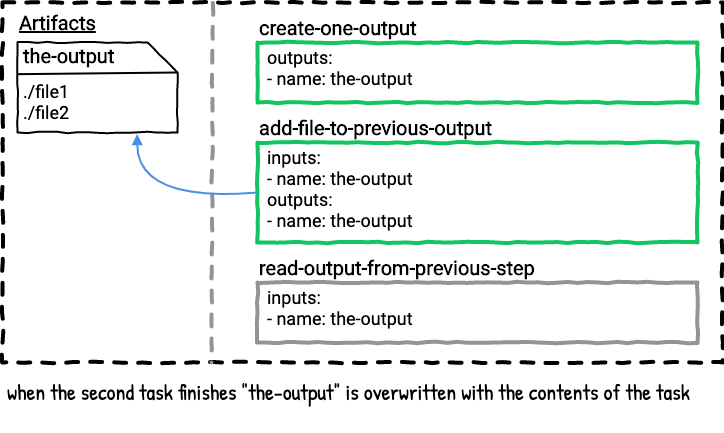

The diagram above was exported from draw.io. Its source (the exported page's mxGraphModel, read from the mxfile embedded in the PNG):
<mxGraphModel dx="737" dy="669" grid="1" gridSize="10" guides="1" tooltips="1" connect="1" arrows="0" fold="1" page="1" pageScale="1" pageWidth="850" pageHeight="1100" math="0" shadow="0" extFonts="Roboto^https://fonts.googleapis.com/css?family=Roboto|Patrick Hand^https://fonts.googleapis.com/css?family=Patrick+Hand">
  <root>
    <mxCell id="ZGhyVr-pw1sgvW8ti-57-0" />
    <mxCell id="ZGhyVr-pw1sgvW8ti-57-1" value="Untitled Layer" parent="ZGhyVr-pw1sgvW8ti-57-0" />
    <mxCell id="ZGhyVr-pw1sgvW8ti-57-2" value="" style="whiteSpace=wrap;html=1;dashed=1;strokeWidth=4;comic=1;fillColor=none;spacing=2;" vertex="1" parent="ZGhyVr-pw1sgvW8ti-57-1">
      <mxGeometry x="65" y="320" width="720" height="360" as="geometry" />
    </mxCell>
    <mxCell id="ZGhyVr-pw1sgvW8ti-57-3" value="when the second task finishes &quot;the-output&quot; is overwritten with the contents of the task" style="text;html=1;strokeColor=none;fillColor=none;align=left;verticalAlign=top;whiteSpace=wrap;rounded=0;comic=1;fontFamily=Patrick Hand;FType=g;fontSize=22;" vertex="1" parent="ZGhyVr-pw1sgvW8ti-57-1">
      <mxGeometry x="68" y="690" width="715" height="60" as="geometry" />
    </mxCell>
    <mxCell id="ZGhyVr-pw1sgvW8ti-57-4" value="" style="group;comic=0;" vertex="1" connectable="0" parent="ZGhyVr-pw1sgvW8ti-57-1">
      <mxGeometry x="320" y="360" width="440" height="100" as="geometry" />
    </mxCell>
    <mxCell id="ZGhyVr-pw1sgvW8ti-57-5" value="&lt;b&gt;create-one-output&lt;br&gt;&lt;/b&gt;" style="rounded=0;whiteSpace=wrap;html=1;comic=1;strokeWidth=4;fillColor=none;fontFamily=Roboto;fontSize=20;align=left;labelPosition=center;verticalLabelPosition=top;verticalAlign=bottom;strokeColor=#12c560;fontColor=#000000;" vertex="1" parent="ZGhyVr-pw1sgvW8ti-57-4">
      <mxGeometry width="440" height="60" as="geometry" />
    </mxCell>
    <mxCell id="ZGhyVr-pw1sgvW8ti-57-6" value="outputs:&lt;br&gt;- name: the-output" style="text;strokeColor=none;fillColor=none;align=left;verticalAlign=top;rounded=0;comic=1;fontFamily=Roboto;fontSize=18;spacing=0;labelPosition=center;verticalLabelPosition=middle;html=1;" vertex="1" parent="ZGhyVr-pw1sgvW8ti-57-4">
      <mxGeometry x="10" width="190" height="50" as="geometry" />
    </mxCell>
    <mxCell id="ZGhyVr-pw1sgvW8ti-57-7" value="" style="group" vertex="1" connectable="0" parent="ZGhyVr-pw1sgvW8ti-57-1">
      <mxGeometry x="320" y="460" width="440" height="100" as="geometry" />
    </mxCell>
    <mxCell id="ZGhyVr-pw1sgvW8ti-57-8" value="&lt;b&gt;add-file-to-previous-output&lt;br&gt;&lt;/b&gt;" style="rounded=0;whiteSpace=wrap;html=1;comic=1;strokeWidth=4;fillColor=none;fontFamily=Roboto;fontSize=20;align=left;labelPosition=center;verticalLabelPosition=top;verticalAlign=bottom;strokeColor=#12c560;fontColor=#000000;" vertex="1" parent="ZGhyVr-pw1sgvW8ti-57-7">
      <mxGeometry width="440" height="100" as="geometry" />
    </mxCell>
    <mxCell id="ZGhyVr-pw1sgvW8ti-57-9" value="inputs:&lt;br&gt;- name: the-output&lt;br&gt;outputs:&lt;br&gt;- name: the-output" style="text;strokeColor=none;fillColor=none;align=left;verticalAlign=top;rounded=0;comic=1;fontFamily=Roboto;fontSize=18;spacing=0;labelPosition=center;verticalLabelPosition=middle;html=1;" vertex="1" parent="ZGhyVr-pw1sgvW8ti-57-7">
      <mxGeometry x="10" width="190" height="100" as="geometry" />
    </mxCell>
    <mxCell id="ZGhyVr-pw1sgvW8ti-57-10" value="Artifacts" style="text;html=1;strokeColor=none;fillColor=none;align=left;verticalAlign=middle;whiteSpace=wrap;rounded=0;comic=1;fontStyle=5;fontFamily=Roboto;FType=g;fontSize=20;" vertex="1" parent="ZGhyVr-pw1sgvW8ti-57-1">
      <mxGeometry x="80" y="330" width="90" height="20" as="geometry" />
    </mxCell>
    <mxCell id="ZGhyVr-pw1sgvW8ti-57-11" value="" style="endArrow=none;dashed=1;html=1;strokeWidth=4;comic=1;anchorPointDirection=0;exitX=0.292;exitY=0.001;exitDx=0;exitDy=0;exitPerimeter=0;strokeColor=#929497;" edge="1" parent="ZGhyVr-pw1sgvW8ti-57-1" source="ZGhyVr-pw1sgvW8ti-57-2">
      <mxGeometry width="50" height="50" relative="1" as="geometry">
        <mxPoint x="275.96000000000004" y="329" as="sourcePoint" />
        <mxPoint x="274" y="680" as="targetPoint" />
      </mxGeometry>
    </mxCell>
    <mxCell id="ZGhyVr-pw1sgvW8ti-57-12" value="" style="group" vertex="1" connectable="0" parent="ZGhyVr-pw1sgvW8ti-57-1">
      <mxGeometry x="320" y="600" width="440" height="100" as="geometry" />
    </mxCell>
    <mxCell id="ZGhyVr-pw1sgvW8ti-57-13" value="&lt;b&gt;read-output-from-previous-step&lt;br&gt;&lt;/b&gt;" style="rounded=0;whiteSpace=wrap;html=1;comic=1;strokeWidth=4;fillColor=none;fontFamily=Roboto;fontSize=20;align=left;labelPosition=center;verticalLabelPosition=top;verticalAlign=bottom;strokeColor=#929497;" vertex="1" parent="ZGhyVr-pw1sgvW8ti-57-12">
      <mxGeometry width="440" height="60" as="geometry" />
    </mxCell>
    <mxCell id="ZGhyVr-pw1sgvW8ti-57-14" value="inputs:&lt;br&gt;- name: the-output" style="text;strokeColor=none;fillColor=none;align=left;verticalAlign=top;rounded=0;comic=1;fontFamily=Roboto;fontSize=18;spacing=0;labelPosition=center;verticalLabelPosition=middle;html=1;" vertex="1" parent="ZGhyVr-pw1sgvW8ti-57-12">
      <mxGeometry x="10" width="190" height="60" as="geometry" />
    </mxCell>
    <mxCell id="ZGhyVr-pw1sgvW8ti-57-15" value="" style="group" vertex="1" connectable="0" parent="ZGhyVr-pw1sgvW8ti-57-1">
      <mxGeometry x="80" y="360" width="160" height="130" as="geometry" />
    </mxCell>
    <mxCell id="ZGhyVr-pw1sgvW8ti-57-16" value="" style="shape=card;whiteSpace=wrap;html=1;comic=1;strokeWidth=2;fillColor=none;direction=south;" vertex="1" parent="ZGhyVr-pw1sgvW8ti-57-15">
      <mxGeometry width="160" height="90" as="geometry" />
    </mxCell>
    <mxCell id="ZGhyVr-pw1sgvW8ti-57-17" value="the-output" style="text;html=1;strokeColor=none;fillColor=none;align=left;verticalAlign=middle;whiteSpace=wrap;rounded=0;comic=1;fontFamily=Roboto;fontSize=20;fontStyle=1" vertex="1" parent="ZGhyVr-pw1sgvW8ti-57-15">
      <mxGeometry x="4" y="3" width="126" height="20" as="geometry" />
    </mxCell>
    <mxCell id="ZGhyVr-pw1sgvW8ti-57-18" value="./file1&lt;br&gt;./file2" style="text;html=1;strokeColor=none;fillColor=none;align=left;verticalAlign=top;whiteSpace=wrap;rounded=0;comic=1;fontFamily=Roboto;fontSize=18;" vertex="1" parent="ZGhyVr-pw1sgvW8ti-57-15">
      <mxGeometry x="4" y="32" width="126" height="48" as="geometry" />
    </mxCell>
    <mxCell id="ZGhyVr-pw1sgvW8ti-57-19" value="" style="endArrow=none;html=1;strokeColor=#000000;strokeWidth=2;fontFamily=Roboto;fontSize=18;anchorPointDirection=0;exitX=0.352;exitY=1.002;exitDx=0;exitDy=0;exitPerimeter=0;" edge="1" parent="ZGhyVr-pw1sgvW8ti-57-15" source="ZGhyVr-pw1sgvW8ti-57-16">
      <mxGeometry width="50" height="50" relative="1" as="geometry">
        <mxPoint x="1" y="30" as="sourcePoint" />
        <mxPoint x="160" y="30" as="targetPoint" />
      </mxGeometry>
    </mxCell>
    <mxCell id="ZGhyVr-pw1sgvW8ti-57-20" value="" style="endArrow=none;html=1;strokeColor=#4A90E2;strokeWidth=2;fontFamily=Roboto;fontSize=20;entryX=0;entryY=0.5;entryDx=0;entryDy=0;exitX=1.017;exitY=0.252;exitDx=0;exitDy=0;exitPerimeter=0;startArrow=block;startFill=1;comic=0;curved=1;endFill=0;" edge="1" parent="ZGhyVr-pw1sgvW8ti-57-1" source="ZGhyVr-pw1sgvW8ti-57-16" target="ZGhyVr-pw1sgvW8ti-57-8">
      <mxGeometry width="50" height="50" relative="1" as="geometry">
        <mxPoint x="240.64" y="401.28" as="sourcePoint" />
        <mxPoint x="319.55999999999995" y="403.70000000000005" as="targetPoint" />
        <Array as="points">
          <mxPoint x="200" y="520" />
        </Array>
      </mxGeometry>
    </mxCell>
  </root>
</mxGraphModel>